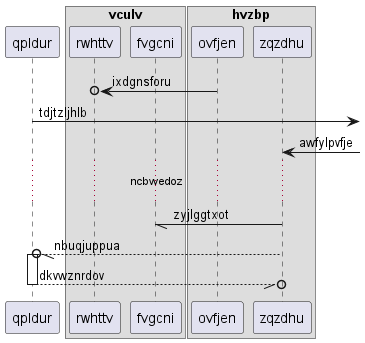

The diagram above was rendered by PlantUML. Its source (embedded in the PNG):
@startuml
participant qpldur as 0
box "vculv"
participant rwhttv as 1
participant fvgcni as 2
box "hvzbp"
participant ovfjen as 3
participant zqzdhu as 4
end box
end box
3 ->o 1: ixdgnsforu
0 ->] : tdjtzljhlb
4 <-] : awfylpvfje
...ncbwedoz...
4 -// 2: zyjlggtxot
4 --//o 0++ : nbuqjuppua
return dkvwznrdov
@enduml